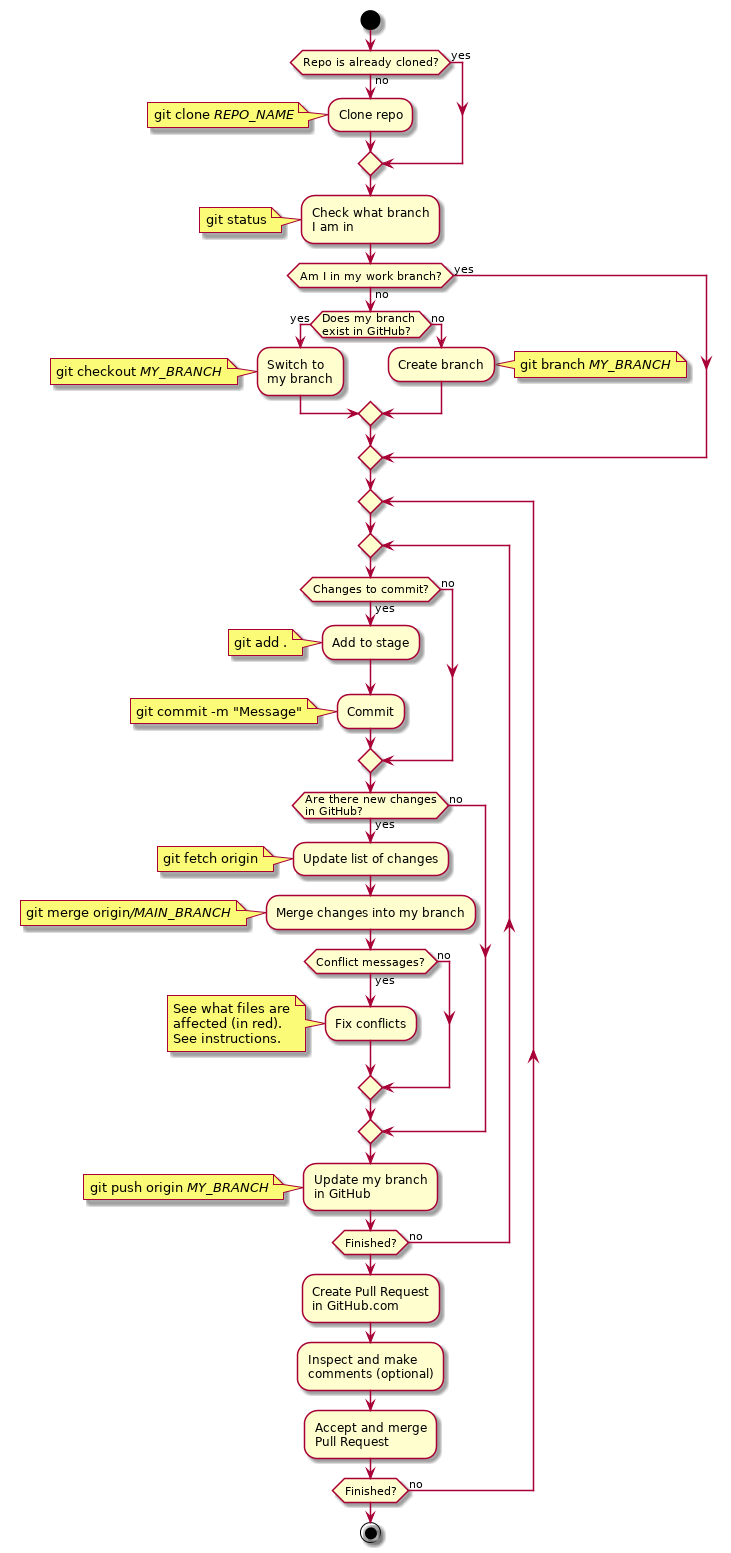

The diagram above was rendered by PlantUML. Its source (embedded in the PNG):
@startuml

start
if (Repo is already cloned?) then (no)
  :Clone repo;
  note left
    git clone //REPO_NAME//
  end note
else(yes)
endif
:Check what branch
I am in;
note left
  git status
end note
if (Am I in my work branch?) then (no)
if (Does my branch 
exist in GitHub?) then (yes)
  :Switch to 
  my branch;
  note left
    git checkout //MY_BRANCH//
  end note
else (no)
  :Create branch;
  note right
    git branch //MY_BRANCH//
  end note
endif
else (yes)
endif

repeat
repeat

if (Changes to commit?) then (yes)
  :Add to stage;
  note left
    git add .
  end note
  :Commit;
  note left
    git commit -m "Message"
  end note
else (no)
endif
if (Are there new changes
in GitHub?) then (yes)
  :Update list of changes;
  note left
    git fetch origin
  end note
  :Merge changes into my branch;
  note left
    git merge origin///MAIN_BRANCH//
  end note
  if (Conflict messages?) then (yes)
    :Fix conflicts;
    note left
      See what files are
      affected (in red).
      See instructions.
    end note
  else (no)
  endif
else (no)
endif
:Update my branch
in GitHub;
note left
  git push origin //MY_BRANCH//
end note

repeat while (Finished?) is (no)

:Create Pull Request
in GitHub.com;
:Inspect and make 
comments (optional);
:Accept and merge
Pull Request;

repeat while (Finished?) is (no)

stop

@enduml